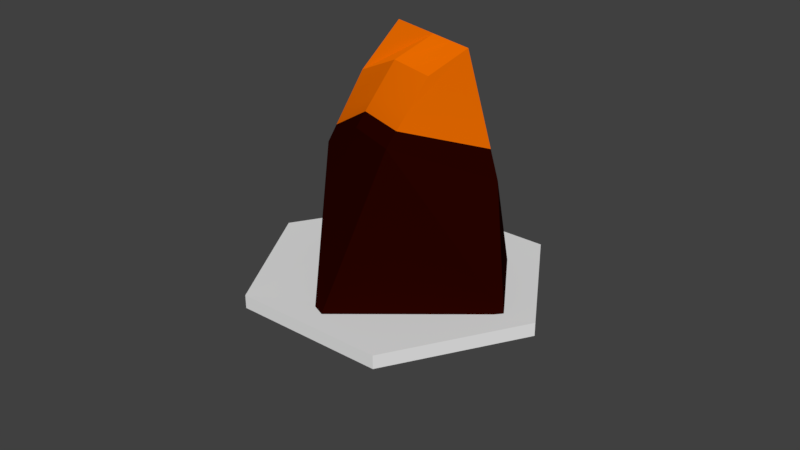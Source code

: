 # Source: mountain1.blend  (saved by Blender 2.79.0; exported with 4.5.12 LTS)
import bpy
from mathutils import Matrix  # noqa: F401  (used for matrix-valued properties, if any)

bpy.ops.wm.read_factory_settings(use_empty=True)
scene = bpy.context.scene
scene.name = 'Scene'

# ---- collections
col_collection_1 = bpy.data.collections.new('Collection 1'); scene.collection.children.link(col_collection_1)

# ---- materials (node trees are filled in below, after node groups)
mat_material_002 = bpy.data.materials.new('Material.002')
mat_material_002.alpha_threshold = 0.0
mat_material_002.use_transparent_shadow = False
mat_material_002.diffuse_color = (0.02038, 0.0009568, 0.0, 1.0)
mat_material_002.specular_color = (0.02038, 0.0009568, 0.0)
mat_material_002.roughness = 0.5
mat_material = bpy.data.materials.new('Material')
mat_material.alpha_threshold = 0.0
mat_material.use_transparent_shadow = False
mat_material.diffuse_color = (0.8, 0.1436, 0.0, 1.0)
mat_material.roughness = 0.5

# ---- material node trees

# ---- world
world_world = bpy.data.worlds.new('World'); scene.world = world_world
world_world.color = (0.05088, 0.05088, 0.05088)
world_world.use_sun_shadow = False
world_world.sun_shadow_jitter_overblur = 0.0
world_world.cycles.sampling_method = 'MANUAL'

# ---- meshes
me_icosphere_001 = bpy.data.meshes.new('Icosphere.001')
me_icosphere_001.from_pydata([(-0.5148, 0.0446, -1.631), (0.7236, -0.5257, -0.4472), (-0.3749, -0.4219, -0.7466), (-0.8944, 0.0, -0.4472), (-0.2764, 0.8506, -0.8582), (0.7236, 0.5257, -0.5113), (0.6142, -1.093, 1.048), (-0.5589, -0.8048, 0.9466), (-1.175, 0.1575, 0.7925), (0.1998, 1.317, 1.092), (1.291, -0.04234, 1.021), (0.0, 0.0, 0.4422), (-0.06032, -0.2119, -1.346), (0.7236, 0.0, -0.4472), (0.07873, 0.2896, -1.817), (0.4012, 0.4077, -1.293), (-0.3956, 0.4476, -1.45), (0.2236, 0.6882, -0.8582), (-0.218, 0.1671, -1.724), (0.0028, 0.4276, -1.496), (-0.7082, 0.02187, -1.028), (-0.3348, 0.653, -1.148), (0.1153, 0.5604, -1.171), (0.5655, 0.4678, -0.8945), (0.4074, 0.142, -1.119), (0.3316, -0.3688, -0.8965), (-0.4448, -0.1886, -1.189), (0.1695, 0.6243, -1.015), (-0.02639, 0.7694, -0.8582), (0.4617, 0.9214, 0.2905), (0.009205, 0.03886, -1.581), (-0.3664, 0.1059, -1.677), (-0.1964, 0.4376, -1.473), (-0.8013, 0.01094, -0.7374), (-0.3056, 0.7518, -1.003), (0.6445, 0.4968, -0.7029), (0.5655, 0.07101, -0.783), (-0.1098, 0.6067, -1.16), (-0.06807, 0.6881, -1.009)], [], [(26, 25, 1, 2), (1, 25, 12, 13), (26, 2, 3, 33), (33, 3, 4, 34), (27, 17, 5, 35), (1, 13, 5, 10), (2, 1, 6), (3, 2, 7), (4, 3, 8), (29, 28, 4, 9), (1, 10, 6), (2, 6, 7), (3, 7, 8), (4, 8, 9), (5, 29, 9, 10), (6, 10, 11), (7, 6, 11), (8, 7, 11), (9, 8, 11), (10, 9, 11), (24, 14, 15, 23), (36, 30, 14, 24), (30, 31, 18, 14), (18, 19, 15, 14), (31, 32, 19, 18), (38, 28, 17, 27), (32, 37, 22, 19), (36, 24, 23, 35), (19, 22, 23, 15), (0, 20, 21, 16), (13, 36, 35, 5), (16, 21, 37, 32), (37, 38, 27, 22), (21, 34, 38, 37), (34, 4, 28, 38), (0, 16, 32, 31), (12, 0, 31, 30), (13, 12, 30, 36), (5, 17, 28, 29), (22, 27, 35, 23), (20, 33, 34, 21), (0, 26, 33, 20), (0, 12, 25, 26)])
me_icosphere_001.polygons.foreach_set('use_smooth', [True] * 43)
me_icosphere_001.polygons.foreach_set('material_index', [0, 0, 0, 0, 0, 0, 0, 0, 0, 0, 0, 0, 0, 0, 0, 0, 0, 0, 0, 0, 1, 1, 1, 1, 1, 0, 1, 1, 1, 1, 0, 1, 1, 1, 0, 1, 1, 1, 0, 1, 1, 1, 1])
_k = set([(0, 12), (0, 16), (0, 20), (0, 26), (0, 31), (1, 2), (1, 6), (1, 10), (1, 13), (1, 25), (2, 3), (2, 6), (2, 7), (2, 26), (3, 4), (3, 7), (3, 8), (3, 33), (4, 8), (4, 9), (4, 28), (4, 34), (5, 10), (5, 13), (5, 17), (5, 29), (5, 35), (6, 7), (6, 10), (6, 11), (7, 8), (7, 11), (8, 9), (8, 11), (9, 10), (9, 11), (9, 29), (10, 11), (12, 13), (12, 25), (12, 30), (13, 36), (14, 15), (14, 18), (14, 24), (14, 30), (15, 19), (15, 23), (16, 21), (16, 32), (17, 27), (17, 28), (18, 19), (18, 31), (19, 22), (19, 32), (20, 33), (21, 34), (22, 27), (23, 35), (24, 36)])
me_icosphere_001.attributes.new('sharp_edge', 'BOOLEAN', 'EDGE').data.foreach_set('value', [ (min(e.vertices), max(e.vertices)) in _k for e in me_icosphere_001.edges])
_uv = me_icosphere_001.uv_layers.new(name='UVMap')
_uv.uv.foreach_set('vector', [0.8636, 0.07873, 0.75, 0.1181, 0.7273, 0.1575, 0.9091, 0.1575, 0.7273, 0.1575, 0.7045, 0.1181, 0.6818, 0.07873, 0.6364, 0.1575, 0.04545, 0.07873, 0.0, 0.1575, 0.1818, 0.1575, 0.1591, 0.1181, 0.2045, 0.1181, 0.1818, 0.1575, 0.3636, 0.1575, 0.3523, 0.1378, 0.4574, 0.1427, 0.4545, 0.1575, 0.5455, 0.1575, 0.5398, 0.1476, 0.7273, 0.1575, 0.6364, 0.1575, 0.5455, 0.1575, 0.6364, 0.3149, 0.9091, 0.1575, 0.7273, 0.1575, 0.8182, 0.3149, 0.1818, 0.1575, 0.0, 0.1575, 0.09091, 0.3149, 0.3636, 0.1575, 0.1818, 0.1575, 0.2727, 0.3149, 0.5, 0.2362, 0.4091, 0.1575, 0.3636, 0.1575, 0.4545, 0.3149, 0.7273, 0.1575, 0.6364, 0.3149, 0.8182, 0.3149, 0.9091, 0.1575, 0.8182, 0.3149, 1.0, 0.3149, 0.1818, 0.1575, 0.09091, 0.3149, 0.2727, 0.3149, 0.3636, 0.1575, 0.2727, 0.3149, 0.4545, 0.3149, 0.5455, 0.1575, 0.5, 0.2362, 0.4545, 0.3149, 0.6364, 0.3149, 0.8182, 0.3149, 0.6364, 0.3149, 0.7273, 0.4724, 1.0, 0.3149, 0.8182, 0.3149, 0.9091, 0.4724, 0.2727, 0.3149, 0.09091, 0.3149, 0.1818, 0.4724, 0.4545, 0.3149, 0.2727, 0.3149, 0.3636, 0.4724, 0.6364, 0.3149, 0.4545, 0.3149, 0.5455, 0.4724, 0.6136, 0.1181, 0.5909, 0.07873, 0.5682, 0.1181, 0.5568, 0.1378, 0.625, 0.1378, 0.6364, 0.07873, 0.5909, 0.07873, 0.6136, 0.1181, 0.6364, 0.07873, 0.625, 0.01968, 0.6136, 0.03937, 0.5909, 0.07873, 0.4773, 0.03937, 0.4659, 0.09841, 0.5227, 0.1181, 0.5, 0.07873, 0.4659, 0.01968, 0.4375, 0.08857, 0.4659, 0.09841, 0.4773, 0.03937, 0.4162, 0.1402, 0.4091, 0.1575, 0.4545, 0.1575, 0.4574, 0.1427, 0.4375, 0.08857, 0.4233, 0.123, 0.4602, 0.1279, 0.4659, 0.09841, 0.625, 0.1378, 0.6136, 0.1181, 0.5568, 0.1378, 0.5511, 0.1476, 0.4659, 0.09841, 0.4602, 0.1279, 0.5341, 0.1378, 0.5227, 0.1181, 0.2727, 0.0, 0.2273, 0.07873, 0.3409, 0.1181, 0.3182, 0.07873, 0.6364, 0.1575, 0.625, 0.1378, 0.5511, 0.1476, 0.5455, 0.1575, 0.4091, 0.07873, 0.3864, 0.1181, 0.4233, 0.123, 0.4375, 0.08857, 0.4233, 0.123, 0.4162, 0.1402, 0.4574, 0.1427, 0.4602, 0.1279, 0.3864, 0.1181, 0.375, 0.1378, 0.4162, 0.1402, 0.4233, 0.123, 0.375, 0.1378, 0.3636, 0.1575, 0.4091, 0.1575, 0.4162, 0.1402, 0.4545, 0.0, 0.4091, 0.07873, 0.4375, 0.08857, 0.4659, 0.01968, 0.6818, 0.07873, 0.6364, 0.0, 0.625, 0.01968, 0.6364, 0.07873, 0.6364, 0.1575, 0.6818, 0.07873, 0.6364, 0.07873, 0.625, 0.1378, 0.5455, 0.1575, 0.4545, 0.1575, 0.4091, 0.1575, 0.5, 0.2362, 0.4602, 0.1279, 0.4574, 0.1427, 0.5398, 0.1476, 0.5341, 0.1378, 0.2273, 0.07873, 0.2045, 0.1181, 0.3523, 0.1378, 0.3409, 0.1181, 0.09091, 0.0, 0.04545, 0.07873, 0.1591, 0.1181, 0.1364, 0.07873, 0.8182, 0.0, 0.7727, 0.07873, 0.75, 0.1181, 0.8636, 0.07873])
me_icosphere_001.materials.append(mat_material_002)
me_icosphere_001.materials.append(mat_material)
me_icosphere_001.use_remesh_preserve_volume = False
me_icosphere_001.use_remesh_preserve_attributes = False
me_icosphere_001.use_mirror_vertex_groups = False
me_icosphere_001.update()
me_icosphere_001.normals_split_custom_set([tuple(v) for v in zip(*[iter([-0.1298, -0.9313, -0.3404, -0.04077, -0.9229, -0.3828, -0.01472, -0.9188, -0.3945, -0.01472, -0.9188, -0.3945, 0.7535, 0.0, -0.6574, 0.7535, 0.0, -0.6574, 0.7535, 0.0, -0.6574, 0.7535, 0.0, -0.6574, -0.6928, -0.6773, -0.2478, -0.6928, -0.6773, -0.2478, -0.6928, -0.6773, -0.2478, -0.6928, -0.6773, -0.2478, -0.8442, 0.4877, -0.2223, -0.8407, 0.4935, -0.223, -0.8407, 0.4935, -0.223, -0.8448, 0.4867, -0.2222, 0.4546, 0.8019, -0.3878, 0.4972, 0.7719, -0.3961, 0.4972, 0.7719, -0.3961, 0.4843, 0.7813, -0.3937, 0.9323, -0.022, -0.361, 0.9323, -0.022, -0.361, 0.9323, -0.022, -0.361, 0.9323, -0.022, -0.361, 0.008027, -0.9352, -0.3539, 0.008027, -0.9352, -0.3539, 0.008027, -0.9352, -0.3539, -0.69, -0.6863, -0.2302, -0.69, -0.6863, -0.2302, -0.69, -0.6863, -0.2302, -0.8368, 0.4867, -0.251, -0.8368, 0.4867, -0.251, -0.8368, 0.4867, -0.251, 0.3769, 0.8817, -0.2838, 0.3827, 0.8806, -0.2795, 0.3677, 0.8833, -0.2907, 0.3677, 0.8833, -0.2907, 0.8302, -0.5387, -0.1435, 0.8302, -0.5387, -0.1435, 0.8302, -0.5387, -0.1435, -0.2119, -0.948, -0.2375, -0.2119, -0.948, -0.2375, -0.2119, -0.948, -0.2375, -0.8279, -0.5485, -0.1174, -0.8279, -0.5485, -0.1174, -0.8279, -0.5485, -0.1174, -0.6412, 0.7669, -0.02688, -0.6412, 0.7669, -0.02688, -0.6412, 0.7669, -0.02688, 0.7772, 0.6268, -0.05544, 0.7772, 0.6268, -0.05544, 0.7772, 0.6268, -0.05544, 0.7772, 0.6268, -0.05544, -0.386, 0.272, 0.8815, -0.386, 0.272, 0.8815, -0.386, 0.272, 0.8815, 0.04929, 0.5056, 0.8614, 0.04929, 0.5056, 0.8614, 0.04929, 0.5056, 0.8614, 0.3103, 0.3406, 0.8875, 0.3103, 0.3406, 0.8875, 0.3103, 0.3406, 0.8875, 0.1972, -0.4578, 0.8669, 0.1972, -0.4578, 0.8669, 0.1972, -0.4578, 0.8669, -0.3914, -0.3588, 0.8474, -0.3914, -0.3588, 0.8474, -0.3914, -0.3588, 0.8474, 0.8864, -0.2052, -0.415, 0.8753, -0.2504, -0.4137, 0.8753, -0.2504, -0.4137, 0.8973, -0.1491, -0.4155, 0.6678, -0.5994, -0.4413, 0.6678, -0.5994, -0.4413, 0.6678, -0.5994, -0.4413, 0.6678, -0.5994, -0.4413, 0.06042, -0.692, -0.7193, 0.06042, -0.692, -0.7193, 0.06042, -0.692, -0.7193, 0.06042, -0.692, -0.7193, -0.06907, 0.91, -0.4087, -0.06907, 0.91, -0.4087, -0.06907, 0.91, -0.4087, -0.06907, 0.91, -0.4087, -0.2416, 0.5736, -0.7827, -0.2413, 0.6133, -0.7521, -0.2398, 0.6698, -0.7028, -0.2398, 0.6698, -0.7028, 0.2109, 0.8349, -0.5084, 0.2398, 0.8264, -0.5094, 0.2456, 0.8446, -0.4758, 0.2204, 0.8535, -0.4721, 0.07485, 0.8672, -0.4923, 0.1289, 0.8576, -0.4979, 0.1414, 0.8772, -0.4587, 0.08174, 0.891, -0.4466, 0.9052, -0.09343, -0.4146, 0.8864, -0.2052, -0.415, 0.8973, -0.1491, -0.4155, 0.906, -0.0868, -0.4144, 0.3182, 0.8786, -0.3561, 0.3518, 0.8622, -0.3646, 0.4119, 0.8288, -0.3787, 0.3182, 0.8786, -0.3561, -0.8767, 0.4301, -0.2155, -0.8612, 0.4586, -0.219, -0.8605, 0.46, -0.2191, -0.8767, 0.4301, -0.2155, 0.9078, -0.06847, -0.4138, 0.9052, -0.09343, -0.4146, 0.906, -0.0868, -0.4144, 0.9078, -0.06847, -0.4138, 0.06872, 0.8447, -0.5308, 0.122, 0.8345, -0.5374, 0.1289, 0.8576, -0.4979, 0.07485, 0.8672, -0.4923, 0.1289, 0.8576, -0.4979, 0.2109, 0.8349, -0.5084, 0.2204, 0.8535, -0.4721, 0.1414, 0.8772, -0.4587, 0.122, 0.8345, -0.5374, 0.2044, 0.8136, -0.5444, 0.2109, 0.8349, -0.5084, 0.1289, 0.8576, -0.4979, 0.2044, 0.8136, -0.5444, 0.233, 0.8048, -0.5459, 0.2398, 0.8264, -0.5094, 0.2109, 0.8349, -0.5084, -0.2411, 0.5229, -0.8176, -0.2411, 0.5229, -0.8176, -0.2413, 0.6133, -0.7521, -0.2416, 0.5736, -0.7827, 0.06042, -0.692, -0.7193, 0.06042, -0.692, -0.7193, 0.06042, -0.692, -0.7193, 0.06042, -0.692, -0.7193, 0.6678, -0.5994, -0.4413, 0.6678, -0.5994, -0.4413, 0.6678, -0.5994, -0.4413, 0.6678, -0.5994, -0.4413, 0.4057, 0.8757, -0.2619, 0.4057, 0.8757, -0.2619, 0.3827, 0.8806, -0.2795, 0.3769, 0.8817, -0.2838, 0.3518, 0.8622, -0.3646, 0.4546, 0.8019, -0.3878, 0.4843, 0.7813, -0.3937, 0.4119, 0.8288, -0.3787, -0.8612, 0.4586, -0.219, -0.8442, 0.4877, -0.2223, -0.8448, 0.4867, -0.2222, -0.8605, 0.46, -0.2191, -0.6928, -0.6773, -0.2478, -0.6928, -0.6773, -0.2478, -0.6928, -0.6773, -0.2478, -0.6928, -0.6773, -0.2478, -0.1841, -0.9319, -0.3125, -0.1841, -0.9319, -0.3125, -0.04077, -0.9229, -0.3828, -0.1298, -0.9313, -0.3404])] * 3)])
me_icosphere_116 = bpy.data.meshes.new('Icosphere.116')
me_icosphere_116.from_pydata([(-0.01195, 0.01379, 0.002016), (0.005494, 0.01561, 0.008443), (0.01779, 0.001977, 0.006601), (-0.01778, -0.00158, -0.006483), (-0.005841, -0.01577, -0.008618), (0.01229, -0.01403, -0.00196), (-0.00633, -0.01641, -0.007116), (-0.01827, -0.00222, -0.004982), (0.0118, -0.01467, -0.0004587), (0.0173, 0.001337, 0.008103), (0.005006, 0.01497, 0.009945), (-0.01244, 0.01315, 0.003518)], [], [(3, 0, 1, 2, 5, 4), (7, 6, 8, 9, 10, 11), (0, 3, 7, 11), (5, 2, 9, 8), (3, 4, 6, 7), (2, 1, 10, 9), (1, 0, 11, 10), (4, 5, 8, 6)])
me_icosphere_116.use_remesh_preserve_volume = False
me_icosphere_116.use_remesh_preserve_attributes = False
me_icosphere_116.use_mirror_vertex_groups = False
me_icosphere_116.update()

# ---- objects
ob_icosphere = bpy.data.objects.new('Icosphere', me_icosphere_001)
ob_icosphere_106 = bpy.data.objects.new('Icosphere.106', me_icosphere_116)

# ---- transforms, parenting, visibility, modifiers, constraints
ob_icosphere.location = (0.008631, 0.006394, 0.05637)
ob_icosphere.rotation_euler = (0.006837, 0.03531, -0.003925)
ob_icosphere.scale = (-0.05697, -0.05697, -0.05697)
ob_icosphere.color = (0.8, 0.8, 0.8, 1.0)
ob_icosphere.lineart.crease_threshold = 0.0
ob_icosphere_106.location = (0.0, 0.0, 0.0)
ob_icosphere_106.rotation_euler = (-0.4029, 0.2912, -0.2179)
ob_icosphere_106.scale = (4.8, 4.8, 4.8)
ob_icosphere_106.lineart.crease_threshold = 0.0

# ---- collection membership
col_collection_1.objects.link(ob_icosphere)
col_collection_1.objects.link(ob_icosphere_106)

# ---- scene / render settings (as saved in the file)
scene.frame_start = 1; scene.frame_end = 250; scene.frame_set(1)
scene.render.engine = 'BLENDER_EEVEE_NEXT'
scene.render.resolution_percentage = 50
scene.render.dither_intensity = 0.0
scene.cycles.use_denoising = False
scene.cycles.samples = 128
scene.cycles.sampling_pattern = 'TABULATED_SOBOL'
scene.cycles.use_adaptive_sampling = False
scene.cycles.use_light_tree = False
scene.cycles.blur_glossy = 0.0
scene.cycles.sample_clamp_indirect = 0.0
scene.view_settings.view_transform = 'Standard'
bpy.context.view_layer.update()

# ---- added for rendering (the .blend has no active camera and no usable light): camera, sun
cam_auto = bpy.data.cameras.new('AutoCamera')
cam_auto.lens = 50.0
cam_auto.sensor_width = 36.0
cam_auto.clip_end = 1000.0
ob_auto_camera = bpy.data.objects.new('AutoCamera', cam_auto)
scene.collection.objects.link(ob_auto_camera)
ob_auto_camera.location = (0.35655, -0.428556, 0.322222)
ob_auto_camera.rotation_euler = (1.09748, -7.21219e-08, 0.694738)
scene.camera = ob_auto_camera
light_auto_sun = bpy.data.lights.new('AutoSun', 'SUN')
light_auto_sun.energy = 3.0
light_auto_sun.angle = 0.0523599
ob_auto_sun = bpy.data.objects.new('AutoSun', light_auto_sun)
scene.collection.objects.link(ob_auto_sun)
ob_auto_sun.rotation_euler = (0.872665, 0.174533, 0.523599)
bpy.context.view_layer.update()
